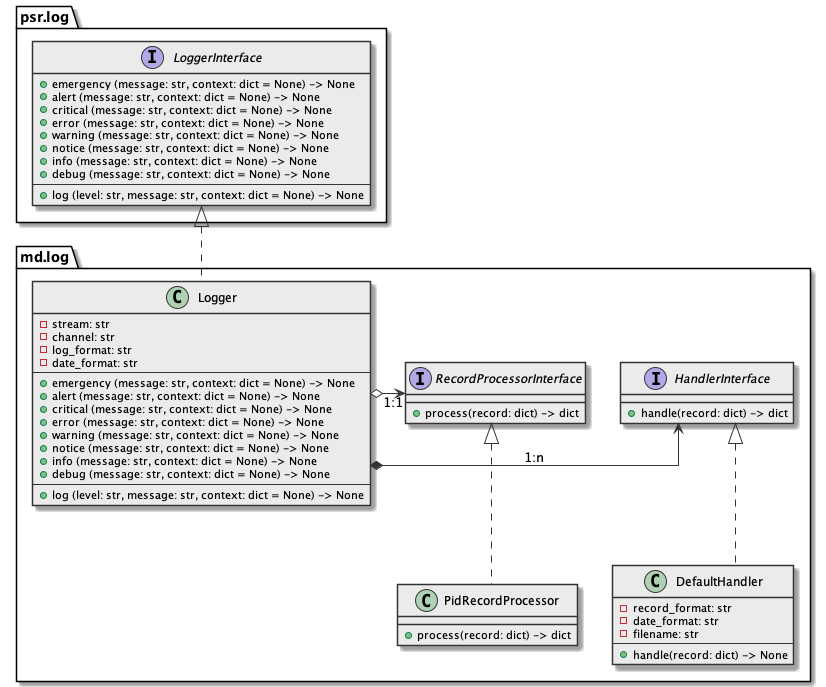

The diagram above was rendered by PlantUML. Its source (embedded in the PNG):
@startuml

skinparam class {
  BackgroundColor #ebebeb
  ArrowColor      #333
  BorderColor     #333
}

skinparam lineType ortho

package psr.log {
  interface psr.log.LoggerInterface {
    + emergency (message: str, context: dict = None) -> None
    + alert (message: str, context: dict = None) -> None
    + critical (message: str, context: dict = None) -> None
    + error (message: str, context: dict = None) -> None
    + warning (message: str, context: dict = None) -> None
    + notice (message: str, context: dict = None) -> None
    + info (message: str, context: dict = None) -> None
    + debug (message: str, context: dict = None) -> None
    ---
    + log (level: str, message: str, context: dict = None) -> None
  }
}

package md.log {
  interface RecordProcessorInterface {
    + process(record: dict) -> dict
  }

  interface HandlerInterface {
    + handle(record: dict) -> dict
  }

  class PidRecordProcessor implements RecordProcessorInterface {
    + process(record: dict) -> dict
  }

  class DefaultHandler implements HandlerInterface {
    - record_format: str
    - date_format: str
    - filename: str
    ---
    + handle(record: dict) -> None
  }

  class Logger implements psr.log.LoggerInterface {
    - stream: str
    - channel: str
    - log_format: str
    - date_format: str
    ---
    + emergency (message: str, context: dict = None) -> None
    + alert (message: str, context: dict = None) -> None
    + critical (message: str, context: dict = None) -> None
    + error (message: str, context: dict = None) -> None
    + warning (message: str, context: dict = None) -> None
    + notice (message: str, context: dict = None) -> None
    + info (message: str, context: dict = None) -> None
    + debug (message: str, context: dict = None) -> None
    ---
    + log (level: str, message: str, context: dict = None) -> None
  }
  
  Logger *-> HandlerInterface : "1:n"
  Logger o-> RecordProcessorInterface : "1:1"
}

@enduml